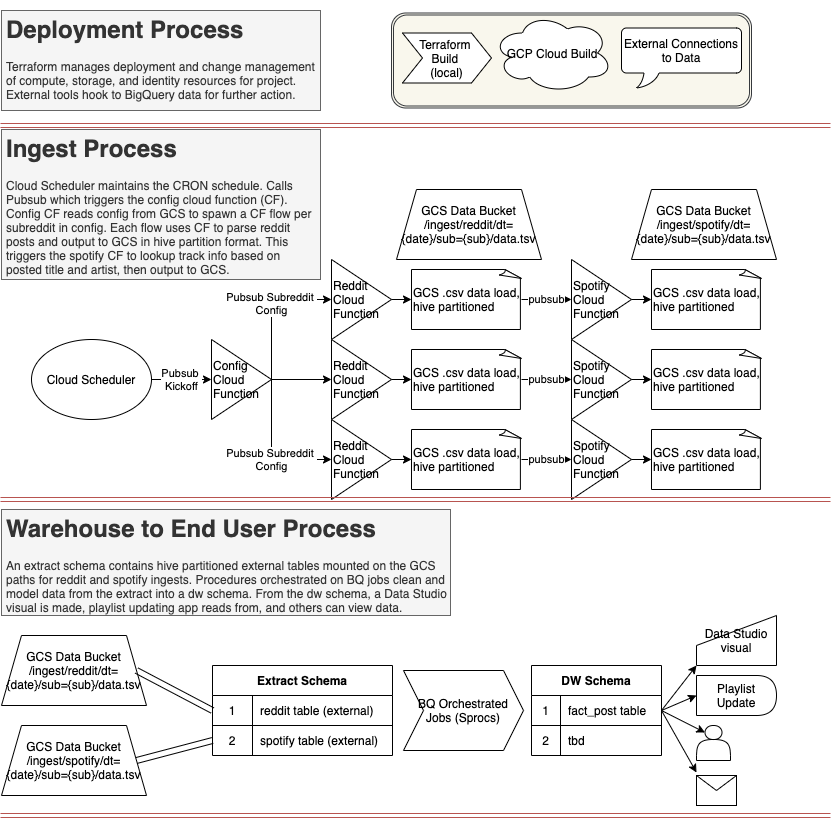

The diagram above was exported from draw.io. Its source (the exported page's mxGraphModel, read from the mxfile embedded in the PNG):
<mxGraphModel dx="1026" dy="423" grid="1" gridSize="10" guides="1" tooltips="1" connect="1" arrows="1" fold="1" page="1" pageScale="1" pageWidth="850" pageHeight="1100" math="0" shadow="0">
  <root>
    <mxCell id="0" />
    <mxCell id="1" parent="0" />
    <mxCell id="wRLA9-GSbrGMYk9oIAFe-61" value="" style="shape=ext;double=1;rounded=1;whiteSpace=wrap;html=1;align=center;fillColor=#f9f7ed;strokeColor=#36393d;" parent="1" vertex="1">
      <mxGeometry x="401" y="17.5" width="360" height="95" as="geometry" />
    </mxCell>
    <mxCell id="wRLA9-GSbrGMYk9oIAFe-1" value="Cloud Scheduler" style="ellipse;whiteSpace=wrap;html=1;" parent="1" vertex="1">
      <mxGeometry x="41" y="344" width="120" height="80" as="geometry" />
    </mxCell>
    <mxCell id="wRLA9-GSbrGMYk9oIAFe-3" value="Pubsub &lt;br&gt;Kickoff" style="endArrow=classic;html=1;entryX=0;entryY=0.5;entryDx=0;entryDy=0;exitX=1;exitY=0.5;exitDx=0;exitDy=0;" parent="1" source="wRLA9-GSbrGMYk9oIAFe-1" target="wRLA9-GSbrGMYk9oIAFe-5" edge="1">
      <mxGeometry relative="1" as="geometry">
        <mxPoint x="121" y="454" as="sourcePoint" />
        <mxPoint x="191" y="374" as="targetPoint" />
      </mxGeometry>
    </mxCell>
    <mxCell id="wRLA9-GSbrGMYk9oIAFe-5" value="Config Cloud Function" style="triangle;whiteSpace=wrap;html=1;rotation=0;align=left;" parent="1" vertex="1">
      <mxGeometry x="221" y="344" width="60" height="80" as="geometry" />
    </mxCell>
    <mxCell id="wRLA9-GSbrGMYk9oIAFe-8" value="Reddit Cloud Function" style="triangle;whiteSpace=wrap;html=1;rotation=0;align=left;" parent="1" vertex="1">
      <mxGeometry x="341" y="264" width="60" height="80" as="geometry" />
    </mxCell>
    <mxCell id="wRLA9-GSbrGMYk9oIAFe-9" value="Reddit Cloud Function" style="triangle;whiteSpace=wrap;html=1;rotation=0;align=left;" parent="1" vertex="1">
      <mxGeometry x="341" y="344" width="60" height="80" as="geometry" />
    </mxCell>
    <mxCell id="wRLA9-GSbrGMYk9oIAFe-10" value="Reddit Cloud Function" style="triangle;whiteSpace=wrap;html=1;rotation=0;align=left;" parent="1" vertex="1">
      <mxGeometry x="341" y="424" width="60" height="80" as="geometry" />
    </mxCell>
    <mxCell id="wRLA9-GSbrGMYk9oIAFe-12" value="Pubsub Subreddit &lt;br&gt;Config" style="endArrow=classic;html=1;exitX=1;exitY=0.5;exitDx=0;exitDy=0;entryX=0;entryY=0.5;entryDx=0;entryDy=0;" parent="1" source="wRLA9-GSbrGMYk9oIAFe-5" target="wRLA9-GSbrGMYk9oIAFe-8" edge="1">
      <mxGeometry x="0.0909" relative="1" as="geometry">
        <mxPoint x="141" y="494" as="sourcePoint" />
        <mxPoint x="291" y="494" as="targetPoint" />
        <Array as="points">
          <mxPoint x="281" y="304" />
        </Array>
        <mxPoint as="offset" />
      </mxGeometry>
    </mxCell>
    <mxCell id="wRLA9-GSbrGMYk9oIAFe-13" value="Pubsub Subreddit &lt;br&gt;Config" style="endArrow=classic;html=1;exitX=1;exitY=0.5;exitDx=0;exitDy=0;entryX=0;entryY=0.5;entryDx=0;entryDy=0;" parent="1" source="wRLA9-GSbrGMYk9oIAFe-5" target="wRLA9-GSbrGMYk9oIAFe-10" edge="1">
      <mxGeometry x="0.1429" relative="1" as="geometry">
        <mxPoint x="201" y="554" as="sourcePoint" />
        <mxPoint x="261" y="474" as="targetPoint" />
        <Array as="points">
          <mxPoint x="281" y="464" />
        </Array>
        <mxPoint as="offset" />
      </mxGeometry>
    </mxCell>
    <mxCell id="wRLA9-GSbrGMYk9oIAFe-14" value="" style="endArrow=classic;html=1;entryX=0;entryY=0.5;entryDx=0;entryDy=0;" parent="1" target="wRLA9-GSbrGMYk9oIAFe-9" edge="1">
      <mxGeometry width="50" height="50" relative="1" as="geometry">
        <mxPoint x="281" y="384" as="sourcePoint" />
        <mxPoint x="451" y="364" as="targetPoint" />
      </mxGeometry>
    </mxCell>
    <mxCell id="wRLA9-GSbrGMYk9oIAFe-16" value="GCS .csv data load, hive partitioned" style="whiteSpace=wrap;html=1;shape=mxgraph.basic.document;align=left;" parent="1" vertex="1">
      <mxGeometry x="421" y="434" width="110" height="60" as="geometry" />
    </mxCell>
    <mxCell id="wRLA9-GSbrGMYk9oIAFe-17" value="GCS .csv data load, hive partitioned" style="whiteSpace=wrap;html=1;shape=mxgraph.basic.document;align=left;" parent="1" vertex="1">
      <mxGeometry x="421" y="354" width="110" height="60" as="geometry" />
    </mxCell>
    <mxCell id="wRLA9-GSbrGMYk9oIAFe-18" value="GCS .csv data load, hive partitioned" style="whiteSpace=wrap;html=1;shape=mxgraph.basic.document;align=left;" parent="1" vertex="1">
      <mxGeometry x="421" y="274" width="110" height="60" as="geometry" />
    </mxCell>
    <mxCell id="wRLA9-GSbrGMYk9oIAFe-19" value="" style="endArrow=classic;html=1;exitX=1;exitY=0.5;exitDx=0;exitDy=0;entryX=0;entryY=0.5;entryDx=0;entryDy=0;entryPerimeter=0;" parent="1" source="wRLA9-GSbrGMYk9oIAFe-10" target="wRLA9-GSbrGMYk9oIAFe-16" edge="1">
      <mxGeometry width="50" height="50" relative="1" as="geometry">
        <mxPoint x="401" y="394" as="sourcePoint" />
        <mxPoint x="451" y="344" as="targetPoint" />
      </mxGeometry>
    </mxCell>
    <mxCell id="wRLA9-GSbrGMYk9oIAFe-20" value="" style="endArrow=classic;html=1;exitX=1;exitY=0.5;exitDx=0;exitDy=0;entryX=0;entryY=0.5;entryDx=0;entryDy=0;entryPerimeter=0;" parent="1" source="wRLA9-GSbrGMYk9oIAFe-9" target="wRLA9-GSbrGMYk9oIAFe-17" edge="1">
      <mxGeometry width="50" height="50" relative="1" as="geometry">
        <mxPoint x="411" y="474" as="sourcePoint" />
        <mxPoint x="451" y="474" as="targetPoint" />
      </mxGeometry>
    </mxCell>
    <mxCell id="wRLA9-GSbrGMYk9oIAFe-21" value="" style="endArrow=classic;html=1;exitX=1;exitY=0.5;exitDx=0;exitDy=0;entryX=0;entryY=0.5;entryDx=0;entryDy=0;entryPerimeter=0;" parent="1" source="wRLA9-GSbrGMYk9oIAFe-8" target="wRLA9-GSbrGMYk9oIAFe-18" edge="1">
      <mxGeometry width="50" height="50" relative="1" as="geometry">
        <mxPoint x="421" y="484" as="sourcePoint" />
        <mxPoint x="461" y="484" as="targetPoint" />
      </mxGeometry>
    </mxCell>
    <mxCell id="wRLA9-GSbrGMYk9oIAFe-22" value="Spotify Cloud Function" style="triangle;whiteSpace=wrap;html=1;rotation=0;align=left;" parent="1" vertex="1">
      <mxGeometry x="581" y="344" width="60" height="80" as="geometry" />
    </mxCell>
    <mxCell id="wRLA9-GSbrGMYk9oIAFe-24" value="pubsub" style="endArrow=classic;html=1;entryX=0;entryY=0.5;entryDx=0;entryDy=0;exitX=1;exitY=0.5;exitDx=0;exitDy=0;exitPerimeter=0;" parent="1" source="wRLA9-GSbrGMYk9oIAFe-17" target="wRLA9-GSbrGMYk9oIAFe-22" edge="1">
      <mxGeometry relative="1" as="geometry">
        <mxPoint x="371" y="364" as="sourcePoint" />
        <mxPoint x="471" y="364" as="targetPoint" />
        <mxPoint as="offset" />
      </mxGeometry>
    </mxCell>
    <mxCell id="wRLA9-GSbrGMYk9oIAFe-26" value="Spotify Cloud Function" style="triangle;whiteSpace=wrap;html=1;rotation=0;align=left;" parent="1" vertex="1">
      <mxGeometry x="581" y="424" width="60" height="80" as="geometry" />
    </mxCell>
    <mxCell id="wRLA9-GSbrGMYk9oIAFe-27" value="pubsub" style="endArrow=classic;html=1;entryX=0;entryY=0.5;entryDx=0;entryDy=0;exitX=1;exitY=0.5;exitDx=0;exitDy=0;exitPerimeter=0;" parent="1" source="wRLA9-GSbrGMYk9oIAFe-16" target="wRLA9-GSbrGMYk9oIAFe-26" edge="1">
      <mxGeometry relative="1" as="geometry">
        <mxPoint x="551" y="464" as="sourcePoint" />
        <mxPoint x="471" y="444" as="targetPoint" />
        <mxPoint as="offset" />
      </mxGeometry>
    </mxCell>
    <mxCell id="wRLA9-GSbrGMYk9oIAFe-28" value="Spotify Cloud Function" style="triangle;whiteSpace=wrap;html=1;rotation=0;align=left;" parent="1" vertex="1">
      <mxGeometry x="581" y="264" width="60" height="80" as="geometry" />
    </mxCell>
    <mxCell id="wRLA9-GSbrGMYk9oIAFe-29" value="pubsub" style="endArrow=classic;html=1;entryX=0;entryY=0.5;entryDx=0;entryDy=0;exitX=1;exitY=0.5;exitDx=0;exitDy=0;exitPerimeter=0;" parent="1" source="wRLA9-GSbrGMYk9oIAFe-18" target="wRLA9-GSbrGMYk9oIAFe-28" edge="1">
      <mxGeometry relative="1" as="geometry">
        <mxPoint x="551" y="304" as="sourcePoint" />
        <mxPoint x="471" y="284" as="targetPoint" />
        <mxPoint as="offset" />
      </mxGeometry>
    </mxCell>
    <mxCell id="wRLA9-GSbrGMYk9oIAFe-30" value="GCS Data Bucket&lt;br&gt;/ingest/reddit/dt={date}/sub={sub}/data.tsv" style="shape=trapezoid;perimeter=trapezoidPerimeter;whiteSpace=wrap;html=1;fixedSize=1;align=center;" parent="1" vertex="1">
      <mxGeometry x="406" y="194" width="145" height="70" as="geometry" />
    </mxCell>
    <mxCell id="wRLA9-GSbrGMYk9oIAFe-38" value="GCS .csv data load, hive partitioned" style="whiteSpace=wrap;html=1;shape=mxgraph.basic.document;align=left;" parent="1" vertex="1">
      <mxGeometry x="661" y="434" width="110" height="60" as="geometry" />
    </mxCell>
    <mxCell id="wRLA9-GSbrGMYk9oIAFe-39" value="GCS .csv data load, hive partitioned" style="whiteSpace=wrap;html=1;shape=mxgraph.basic.document;align=left;" parent="1" vertex="1">
      <mxGeometry x="661" y="354" width="110" height="60" as="geometry" />
    </mxCell>
    <mxCell id="wRLA9-GSbrGMYk9oIAFe-40" value="GCS .csv data load, hive partitioned" style="whiteSpace=wrap;html=1;shape=mxgraph.basic.document;align=left;" parent="1" vertex="1">
      <mxGeometry x="661" y="274" width="110" height="60" as="geometry" />
    </mxCell>
    <mxCell id="wRLA9-GSbrGMYk9oIAFe-41" value="" style="endArrow=classic;html=1;exitX=1;exitY=0.5;exitDx=0;exitDy=0;entryX=0;entryY=0.5;entryDx=0;entryDy=0;entryPerimeter=0;" parent="1" source="wRLA9-GSbrGMYk9oIAFe-26" target="wRLA9-GSbrGMYk9oIAFe-38" edge="1">
      <mxGeometry width="50" height="50" relative="1" as="geometry">
        <mxPoint x="701" y="464" as="sourcePoint" />
        <mxPoint x="751" y="344" as="targetPoint" />
      </mxGeometry>
    </mxCell>
    <mxCell id="wRLA9-GSbrGMYk9oIAFe-42" value="" style="endArrow=classic;html=1;exitX=1;exitY=0.5;exitDx=0;exitDy=0;entryX=0;entryY=0.5;entryDx=0;entryDy=0;entryPerimeter=0;" parent="1" source="wRLA9-GSbrGMYk9oIAFe-22" target="wRLA9-GSbrGMYk9oIAFe-39" edge="1">
      <mxGeometry width="50" height="50" relative="1" as="geometry">
        <mxPoint x="701" y="384" as="sourcePoint" />
        <mxPoint x="751" y="474" as="targetPoint" />
      </mxGeometry>
    </mxCell>
    <mxCell id="wRLA9-GSbrGMYk9oIAFe-43" value="" style="endArrow=classic;html=1;exitX=1;exitY=0.5;exitDx=0;exitDy=0;entryX=0;entryY=0.5;entryDx=0;entryDy=0;entryPerimeter=0;" parent="1" source="wRLA9-GSbrGMYk9oIAFe-28" target="wRLA9-GSbrGMYk9oIAFe-40" edge="1">
      <mxGeometry width="50" height="50" relative="1" as="geometry">
        <mxPoint x="701" y="304" as="sourcePoint" />
        <mxPoint x="761" y="484" as="targetPoint" />
      </mxGeometry>
    </mxCell>
    <mxCell id="wRLA9-GSbrGMYk9oIAFe-44" value="GCS Data Bucket&lt;br&gt;/ingest/spotify/dt={date}/sub={sub}/data.tsv" style="shape=trapezoid;perimeter=trapezoidPerimeter;whiteSpace=wrap;html=1;fixedSize=1;align=center;" parent="1" vertex="1">
      <mxGeometry x="641" y="194" width="145" height="70" as="geometry" />
    </mxCell>
    <mxCell id="wRLA9-GSbrGMYk9oIAFe-45" value="&lt;h1&gt;Ingest Process&lt;/h1&gt;&lt;p&gt;Cloud Scheduler maintains the CRON schedule. Calls Pubsub which triggers the config cloud function (CF). Config CF reads config from GCS to spawn a CF flow per subreddit in config. Each flow uses CF to parse reddit posts and output to GCS in hive partition format. This triggers the spotify CF to lookup track info based on posted title and artist, then output to GCS.&amp;nbsp;&lt;/p&gt;" style="text;html=1;strokeColor=#666666;fillColor=#f5f5f5;spacing=5;spacingTop=-20;whiteSpace=wrap;overflow=hidden;rounded=0;align=left;fontColor=#333333;" parent="1" vertex="1">
      <mxGeometry x="11" y="134" width="319" height="150" as="geometry" />
    </mxCell>
    <mxCell id="wRLA9-GSbrGMYk9oIAFe-46" value="" style="shape=link;html=1;gradientColor=#ea6b66;fillColor=#f8cecc;strokeColor=#b85450;" parent="1" edge="1">
      <mxGeometry width="100" relative="1" as="geometry">
        <mxPoint x="10" y="130" as="sourcePoint" />
        <mxPoint x="840" y="130" as="targetPoint" />
      </mxGeometry>
    </mxCell>
    <mxCell id="wRLA9-GSbrGMYk9oIAFe-47" value="" style="shape=link;html=1;gradientColor=#ea6b66;fillColor=#f8cecc;strokeColor=#b85450;" parent="1" edge="1">
      <mxGeometry width="100" relative="1" as="geometry">
        <mxPoint x="10" y="504" as="sourcePoint" />
        <mxPoint x="840" y="504" as="targetPoint" />
      </mxGeometry>
    </mxCell>
    <mxCell id="wRLA9-GSbrGMYk9oIAFe-48" value="&lt;h1&gt;Deployment Process&lt;/h1&gt;&lt;p&gt;Terraform manages deployment and change management of compute, storage, and identity resources for project. External tools hook to BigQuery data for further action.&lt;/p&gt;" style="text;html=1;strokeColor=#666666;fillColor=#f5f5f5;spacing=5;spacingTop=-20;whiteSpace=wrap;overflow=hidden;rounded=0;align=left;fontColor=#333333;" parent="1" vertex="1">
      <mxGeometry x="11" y="15" width="319" height="100" as="geometry" />
    </mxCell>
    <mxCell id="wRLA9-GSbrGMYk9oIAFe-49" value="&lt;h1&gt;Warehouse to End User Process&lt;/h1&gt;&lt;p&gt;An extract schema contains hive partitioned external tables mounted on the GCS paths for reddit and spotify ingests. Procedures orchestrated on BQ jobs clean and model data from the extract into a dw schema. From the dw schema, a Data Studio visual is made, playlist updating app reads from, and others can view data.&lt;/p&gt;" style="text;html=1;strokeColor=#666666;fillColor=#f5f5f5;spacing=5;spacingTop=-20;whiteSpace=wrap;overflow=hidden;rounded=0;align=left;fontColor=#333333;" parent="1" vertex="1">
      <mxGeometry x="11" y="514" width="449" height="106" as="geometry" />
    </mxCell>
    <mxCell id="wRLA9-GSbrGMYk9oIAFe-51" value="Terraform &lt;br&gt;Build &lt;br&gt;(local)" style="shape=step;perimeter=stepPerimeter;whiteSpace=wrap;html=1;fixedSize=1;align=center;" parent="1" vertex="1">
      <mxGeometry x="412" y="37.5" width="89" height="50" as="geometry" />
    </mxCell>
    <mxCell id="wRLA9-GSbrGMYk9oIAFe-52" value="GCP Cloud Build" style="ellipse;shape=cloud;whiteSpace=wrap;html=1;align=center;" parent="1" vertex="1">
      <mxGeometry x="502" y="17.5" width="120" height="80" as="geometry" />
    </mxCell>
    <mxCell id="wRLA9-GSbrGMYk9oIAFe-63" value="GCS Data Bucket&lt;br&gt;/ingest/reddit/dt={date}/sub={sub}/data.tsv" style="shape=trapezoid;perimeter=trapezoidPerimeter;whiteSpace=wrap;html=1;fixedSize=1;align=center;" parent="1" vertex="1">
      <mxGeometry x="11" y="640" width="145" height="70" as="geometry" />
    </mxCell>
    <mxCell id="wRLA9-GSbrGMYk9oIAFe-64" value="GCS Data Bucket&lt;br&gt;/ingest/spotify/dt={date}/sub={sub}/data.tsv" style="shape=trapezoid;perimeter=trapezoidPerimeter;whiteSpace=wrap;html=1;fixedSize=1;align=center;" parent="1" vertex="1">
      <mxGeometry x="11" y="730" width="145" height="70" as="geometry" />
    </mxCell>
    <mxCell id="wRLA9-GSbrGMYk9oIAFe-65" value="Extract Schema" style="shape=table;html=1;whiteSpace=wrap;startSize=30;container=1;collapsible=0;childLayout=tableLayout;fixedRows=1;rowLines=0;fontStyle=1;align=center;" parent="1" vertex="1">
      <mxGeometry x="222" y="670" width="180" height="90" as="geometry" />
    </mxCell>
    <mxCell id="wRLA9-GSbrGMYk9oIAFe-66" value="" style="shape=partialRectangle;html=1;whiteSpace=wrap;collapsible=0;dropTarget=0;pointerEvents=0;fillColor=none;top=0;left=0;bottom=1;right=0;points=[[0,0.5],[1,0.5]];portConstraint=eastwest;" parent="wRLA9-GSbrGMYk9oIAFe-65" vertex="1">
      <mxGeometry y="30" width="180" height="30" as="geometry" />
    </mxCell>
    <mxCell id="wRLA9-GSbrGMYk9oIAFe-67" value="1" style="shape=partialRectangle;html=1;whiteSpace=wrap;connectable=0;fillColor=none;top=0;left=0;bottom=0;right=0;overflow=hidden;" parent="wRLA9-GSbrGMYk9oIAFe-66" vertex="1">
      <mxGeometry width="40" height="30" as="geometry" />
    </mxCell>
    <mxCell id="wRLA9-GSbrGMYk9oIAFe-68" value="reddit table (external)" style="shape=partialRectangle;html=1;whiteSpace=wrap;connectable=0;fillColor=none;top=0;left=0;bottom=0;right=0;align=left;spacingLeft=6;overflow=hidden;" parent="wRLA9-GSbrGMYk9oIAFe-66" vertex="1">
      <mxGeometry x="40" width="140" height="30" as="geometry" />
    </mxCell>
    <mxCell id="wRLA9-GSbrGMYk9oIAFe-69" value="" style="shape=partialRectangle;html=1;whiteSpace=wrap;collapsible=0;dropTarget=0;pointerEvents=0;fillColor=none;top=0;left=0;bottom=0;right=0;points=[[0,0.5],[1,0.5]];portConstraint=eastwest;" parent="wRLA9-GSbrGMYk9oIAFe-65" vertex="1">
      <mxGeometry y="60" width="180" height="30" as="geometry" />
    </mxCell>
    <mxCell id="wRLA9-GSbrGMYk9oIAFe-70" value="2" style="shape=partialRectangle;html=1;whiteSpace=wrap;connectable=0;fillColor=none;top=0;left=0;bottom=0;right=0;overflow=hidden;" parent="wRLA9-GSbrGMYk9oIAFe-69" vertex="1">
      <mxGeometry width="40" height="30" as="geometry" />
    </mxCell>
    <mxCell id="wRLA9-GSbrGMYk9oIAFe-71" value="spotify table (external)" style="shape=partialRectangle;html=1;whiteSpace=wrap;connectable=0;fillColor=none;top=0;left=0;bottom=0;right=0;align=left;spacingLeft=6;overflow=hidden;" parent="wRLA9-GSbrGMYk9oIAFe-69" vertex="1">
      <mxGeometry x="40" width="140" height="30" as="geometry" />
    </mxCell>
    <mxCell id="wRLA9-GSbrGMYk9oIAFe-75" value="" style="shape=link;html=1;exitX=1;exitY=0.5;exitDx=0;exitDy=0;width=6;entryX=0;entryY=0.5;entryDx=0;entryDy=0;" parent="1" source="wRLA9-GSbrGMYk9oIAFe-63" target="wRLA9-GSbrGMYk9oIAFe-66" edge="1">
      <mxGeometry width="100" relative="1" as="geometry">
        <mxPoint x="371" y="710" as="sourcePoint" />
        <mxPoint x="471" y="710" as="targetPoint" />
        <Array as="points" />
      </mxGeometry>
    </mxCell>
    <mxCell id="wRLA9-GSbrGMYk9oIAFe-76" value="" style="shape=link;html=1;exitX=1;exitY=0.5;exitDx=0;exitDy=0;width=6;entryX=0;entryY=0.5;entryDx=0;entryDy=0;" parent="1" source="wRLA9-GSbrGMYk9oIAFe-64" target="wRLA9-GSbrGMYk9oIAFe-69" edge="1">
      <mxGeometry width="100" relative="1" as="geometry">
        <mxPoint x="156" y="685" as="sourcePoint" />
        <mxPoint x="232" y="725" as="targetPoint" />
        <Array as="points" />
      </mxGeometry>
    </mxCell>
    <mxCell id="wRLA9-GSbrGMYk9oIAFe-77" value="BQ Orchestrated Jobs (Sprocs)" style="shape=step;perimeter=stepPerimeter;whiteSpace=wrap;html=1;fixedSize=1;align=center;" parent="1" vertex="1">
      <mxGeometry x="413" y="675" width="120" height="80" as="geometry" />
    </mxCell>
    <mxCell id="wRLA9-GSbrGMYk9oIAFe-78" value="DW Schema" style="shape=table;html=1;whiteSpace=wrap;startSize=30;container=1;collapsible=0;childLayout=tableLayout;fixedRows=1;rowLines=0;fontStyle=1;align=center;" parent="1" vertex="1">
      <mxGeometry x="541" y="670" width="130" height="90" as="geometry" />
    </mxCell>
    <mxCell id="wRLA9-GSbrGMYk9oIAFe-79" value="" style="shape=partialRectangle;html=1;whiteSpace=wrap;collapsible=0;dropTarget=0;pointerEvents=0;fillColor=none;top=0;left=0;bottom=1;right=0;points=[[0,0.5],[1,0.5]];portConstraint=eastwest;" parent="wRLA9-GSbrGMYk9oIAFe-78" vertex="1">
      <mxGeometry y="30" width="130" height="30" as="geometry" />
    </mxCell>
    <mxCell id="wRLA9-GSbrGMYk9oIAFe-80" value="1" style="shape=partialRectangle;html=1;whiteSpace=wrap;connectable=0;fillColor=none;top=0;left=0;bottom=0;right=0;overflow=hidden;" parent="wRLA9-GSbrGMYk9oIAFe-79" vertex="1">
      <mxGeometry width="29" height="30" as="geometry" />
    </mxCell>
    <mxCell id="wRLA9-GSbrGMYk9oIAFe-81" value="fact_post table" style="shape=partialRectangle;html=1;whiteSpace=wrap;connectable=0;fillColor=none;top=0;left=0;bottom=0;right=0;align=left;spacingLeft=6;overflow=hidden;" parent="wRLA9-GSbrGMYk9oIAFe-79" vertex="1">
      <mxGeometry x="29" width="101" height="30" as="geometry" />
    </mxCell>
    <mxCell id="wRLA9-GSbrGMYk9oIAFe-82" value="" style="shape=partialRectangle;html=1;whiteSpace=wrap;collapsible=0;dropTarget=0;pointerEvents=0;fillColor=none;top=0;left=0;bottom=0;right=0;points=[[0,0.5],[1,0.5]];portConstraint=eastwest;" parent="wRLA9-GSbrGMYk9oIAFe-78" vertex="1">
      <mxGeometry y="60" width="130" height="30" as="geometry" />
    </mxCell>
    <mxCell id="wRLA9-GSbrGMYk9oIAFe-83" value="2" style="shape=partialRectangle;html=1;whiteSpace=wrap;connectable=0;fillColor=none;top=0;left=0;bottom=0;right=0;overflow=hidden;" parent="wRLA9-GSbrGMYk9oIAFe-82" vertex="1">
      <mxGeometry width="29" height="30" as="geometry" />
    </mxCell>
    <mxCell id="wRLA9-GSbrGMYk9oIAFe-84" value="tbd" style="shape=partialRectangle;html=1;whiteSpace=wrap;connectable=0;fillColor=none;top=0;left=0;bottom=0;right=0;align=left;spacingLeft=6;overflow=hidden;" parent="wRLA9-GSbrGMYk9oIAFe-82" vertex="1">
      <mxGeometry x="29" width="101" height="30" as="geometry" />
    </mxCell>
    <mxCell id="wRLA9-GSbrGMYk9oIAFe-89" value="Data Studio visual" style="shape=manualInput;whiteSpace=wrap;html=1;align=center;" parent="1" vertex="1">
      <mxGeometry x="706" y="620" width="80" height="50" as="geometry" />
    </mxCell>
    <mxCell id="wRLA9-GSbrGMYk9oIAFe-90" value="" style="shape=actor;whiteSpace=wrap;html=1;align=center;" parent="1" vertex="1">
      <mxGeometry x="706" y="730" width="34" height="35" as="geometry" />
    </mxCell>
    <mxCell id="wRLA9-GSbrGMYk9oIAFe-91" value="Playlist Update" style="shape=delay;whiteSpace=wrap;html=1;align=center;" parent="1" vertex="1">
      <mxGeometry x="706" y="680" width="80" height="40" as="geometry" />
    </mxCell>
    <mxCell id="wRLA9-GSbrGMYk9oIAFe-92" value="" style="shape=message;html=1;whiteSpace=wrap;html=1;outlineConnect=0;align=center;" parent="1" vertex="1">
      <mxGeometry x="706" y="780" width="40" height="30" as="geometry" />
    </mxCell>
    <mxCell id="wRLA9-GSbrGMYk9oIAFe-95" value="" style="endArrow=classic;html=1;entryX=0;entryY=1;entryDx=0;entryDy=0;exitX=1;exitY=0.5;exitDx=0;exitDy=0;" parent="1" source="wRLA9-GSbrGMYk9oIAFe-79" target="wRLA9-GSbrGMYk9oIAFe-89" edge="1">
      <mxGeometry width="50" height="50" relative="1" as="geometry">
        <mxPoint x="610" y="680" as="sourcePoint" />
        <mxPoint x="660" y="630" as="targetPoint" />
      </mxGeometry>
    </mxCell>
    <mxCell id="wRLA9-GSbrGMYk9oIAFe-96" value="" style="endArrow=classic;html=1;entryX=0;entryY=0.5;entryDx=0;entryDy=0;exitX=1;exitY=0.5;exitDx=0;exitDy=0;" parent="1" source="wRLA9-GSbrGMYk9oIAFe-79" target="wRLA9-GSbrGMYk9oIAFe-91" edge="1">
      <mxGeometry width="50" height="50" relative="1" as="geometry">
        <mxPoint x="683.99" y="709.97" as="sourcePoint" />
        <mxPoint x="716" y="680" as="targetPoint" />
      </mxGeometry>
    </mxCell>
    <mxCell id="wRLA9-GSbrGMYk9oIAFe-97" value="" style="endArrow=classic;html=1;entryX=0.25;entryY=0.2;entryDx=0;entryDy=0;exitX=1;exitY=0.5;exitDx=0;exitDy=0;entryPerimeter=0;" parent="1" source="wRLA9-GSbrGMYk9oIAFe-79" target="wRLA9-GSbrGMYk9oIAFe-90" edge="1">
      <mxGeometry width="50" height="50" relative="1" as="geometry">
        <mxPoint x="681" y="725" as="sourcePoint" />
        <mxPoint x="716" y="710" as="targetPoint" />
      </mxGeometry>
    </mxCell>
    <mxCell id="wRLA9-GSbrGMYk9oIAFe-98" value="" style="endArrow=classic;html=1;entryX=0;entryY=-0.1;entryDx=0;entryDy=0;exitX=1;exitY=0.5;exitDx=0;exitDy=0;entryPerimeter=0;" parent="1" source="wRLA9-GSbrGMYk9oIAFe-79" target="wRLA9-GSbrGMYk9oIAFe-92" edge="1">
      <mxGeometry width="50" height="50" relative="1" as="geometry">
        <mxPoint x="681" y="725" as="sourcePoint" />
        <mxPoint x="724.5" y="747" as="targetPoint" />
      </mxGeometry>
    </mxCell>
    <mxCell id="wRLA9-GSbrGMYk9oIAFe-99" value="" style="shape=link;html=1;gradientColor=#ea6b66;fillColor=#f8cecc;strokeColor=#b85450;" parent="1" edge="1">
      <mxGeometry width="100" relative="1" as="geometry">
        <mxPoint x="10" y="820" as="sourcePoint" />
        <mxPoint x="840" y="820" as="targetPoint" />
      </mxGeometry>
    </mxCell>
    <mxCell id="xC3QvCLzMnRr1H5b9Pz--2" value="External Connections to Data" style="whiteSpace=wrap;html=1;shape=mxgraph.basic.roundRectCallout;dx=30;dy=15;size=5;boundedLbl=1;" vertex="1" parent="1">
      <mxGeometry x="631" y="32.5" width="120" height="60" as="geometry" />
    </mxCell>
  </root>
</mxGraphModel>